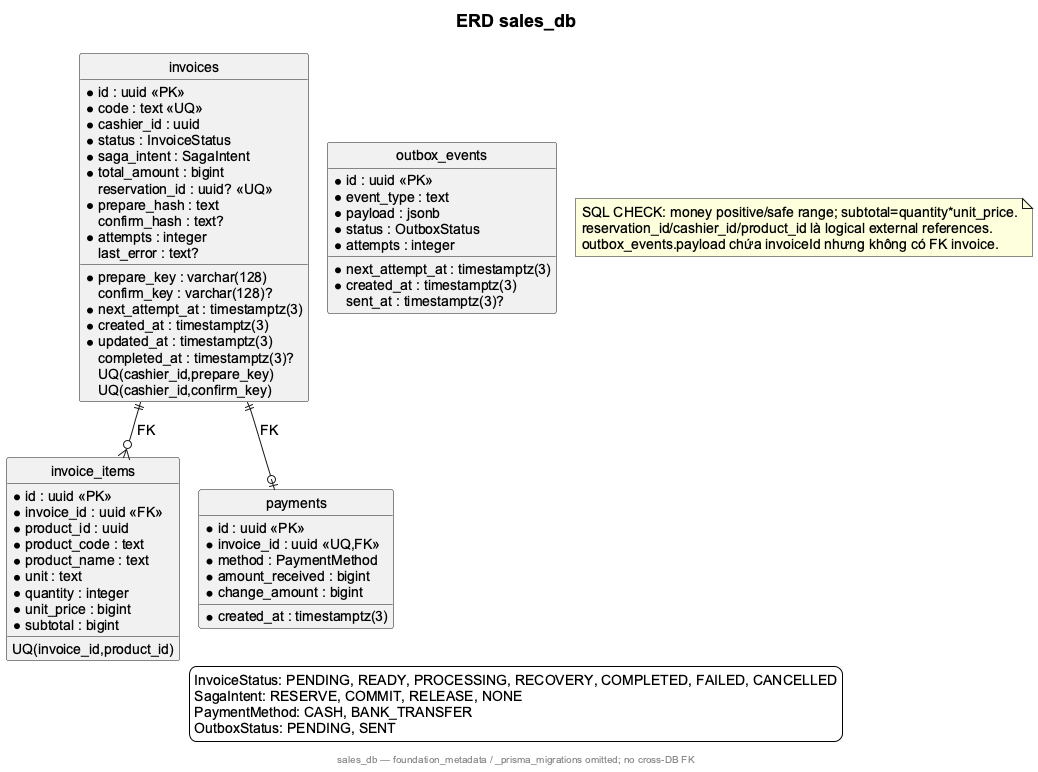

The diagram above was rendered by PlantUML. Its source (embedded in the PNG):
@startuml
!pragma layout smetana
skinparam backgroundColor white
skinparam shadowing false
skinparam defaultFontName Arial
skinparam defaultFontSize 14
skinparam titleFontSize 18
hide circle
skinparam linetype polyline
title ERD sales_db
entity "invoices" as Invoice {
 * id : uuid <<PK>>
 * code : text <<UQ>>
 * cashier_id : uuid
 * status : InvoiceStatus
 * saga_intent : SagaIntent
 * total_amount : bigint
  reservation_id : uuid? <<UQ>>
 * prepare_key : varchar(128)
 * prepare_hash : text
  confirm_key : varchar(128)?
  confirm_hash : text?
 * attempts : integer
 * next_attempt_at : timestamptz(3)
  last_error : text?
 * created_at : timestamptz(3)
 * updated_at : timestamptz(3)
  completed_at : timestamptz(3)?
 UQ(cashier_id,prepare_key)
 UQ(cashier_id,confirm_key)
}
entity "invoice_items" as InvoiceItem {
 * id : uuid <<PK>>
 * invoice_id : uuid <<FK>>
 * product_id : uuid
 * product_code : text
 * product_name : text
 * unit : text
 * quantity : integer
 * unit_price : bigint
 * subtotal : bigint
 UQ(invoice_id,product_id)
}
entity "payments" as Payment {
 * id : uuid <<PK>>
 * invoice_id : uuid <<UQ,FK>>
 * method : PaymentMethod
 * amount_received : bigint
 * change_amount : bigint
 * created_at : timestamptz(3)
}
entity "outbox_events" as OutboxEvent {
 * id : uuid <<PK>>
 * event_type : text
 * payload : jsonb
 * status : OutboxStatus
 * attempts : integer
 * next_attempt_at : timestamptz(3)
 * created_at : timestamptz(3)
  sent_at : timestamptz(3)?
}
Invoice ||--o{ InvoiceItem : FK
Invoice ||--o| Payment : FK
note "SQL CHECK: money positive/safe range; subtotal=quantity*unit_price.\nreservation_id/cashier_id/product_id là logical external references.\noutbox_events.payload chứa invoiceId nhưng không có FK invoice." as Rules
legend bottom
InvoiceStatus: PENDING, READY, PROCESSING, RECOVERY, COMPLETED, FAILED, CANCELLED
SagaIntent: RESERVE, COMMIT, RELEASE, NONE
PaymentMethod: CASH, BANK_TRANSFER
OutboxStatus: PENDING, SENT
endlegend
footer sales_db — foundation_metadata / _prisma_migrations omitted; no cross-DB FK
@enduml